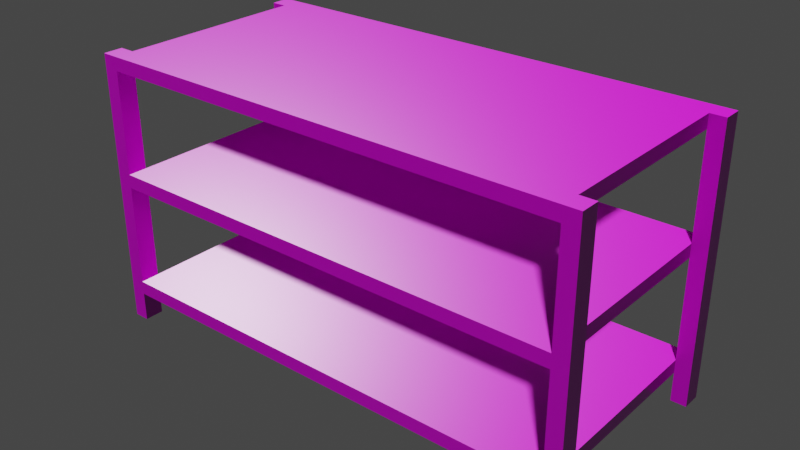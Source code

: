 # Source: Cabinett.blend  (saved by Blender 2.92.15; exported with 4.5.12 LTS)
import bpy
from mathutils import Matrix  # noqa: F401  (used for matrix-valued properties, if any)

bpy.ops.wm.read_factory_settings(use_empty=True)
scene = bpy.context.scene
scene.name = 'Scene'

# ---- collections
col_collection = bpy.data.collections.new('Collection'); scene.collection.children.link(col_collection)

# ---- images (referenced by path relative to the original .blend; pixels are not part of the script)
import os
ASSET_DIR = os.environ.get("B2B_ASSET_DIR", "")  # directory of the original .blend (textures are referenced by path, not embedded)
HERE = os.path.dirname(os.path.abspath(__file__))  # packed textures are extracted next to this script under _unpacked/

def load_image(name, relpath, width, height, colorspace="sRGB"):
    """Load a texture the original file referenced (path relative to the .blend, or extracted next to this script)."""
    p = next((c for c in (os.path.join(HERE, relpath), os.path.join(ASSET_DIR, relpath)) if relpath and os.path.exists(c)), "")
    if p:
        img = bpy.data.images.load(p, check_existing=True)
        img.name = name
    else:  # same state as the original file: an image datablock whose file is absent (Cycles renders it pink)
        img = bpy.data.images.new(name, width, height)
        img.source = "FILE"
        img.filepath = "//" + (relpath or name)
    img.colorspace_settings.name = colorspace
    return img
img_wood035_2k_displacement_jpg = load_image('Wood035_2K_Displacement.jpg', 'Wood035_2K_Displacement.jpg', 1024, 1024, 'Non-Color')
img_wood035_2k_color_jpg = load_image('Wood035_2K_Color.jpg', 'Wood035_2K_Color.jpg', 1024, 1024, 'sRGB')
img_wood035_2k_roughness_jpg = load_image('Wood035_2K_Roughness.jpg', 'Wood035_2K_Roughness.jpg', 1024, 1024, 'Non-Color')
img_wood035_2k_normal_jpg = load_image('Wood035_2K_Normal.jpg', 'Wood035_2K_Normal.jpg', 1024, 1024, 'Non-Color')

# ---- materials (node trees are filled in below, after node groups)
mat_wood = bpy.data.materials.new('Wood')
mat_wood.alpha_threshold = 0.0
mat_wood.use_transparent_shadow = False
mat_wood.line_color = (0.0, 0.0, 0.0, 1.0)

# ---- material node trees
mat_wood.use_nodes = True; mat_wood.node_tree.nodes.clear()
_N = mat_wood.node_tree.nodes; _L = mat_wood.node_tree.links
n0 = _N.new('ShaderNodeOutputMaterial'); n0.name = 'Material Output'; n0.location = (300, 300)
n1 = _N.new('ShaderNodeBsdfPrincipled'); n1.name = 'Principled BSDF'; n1.location = (10, 300)
n1.distribution = 'GGX'
n1.subsurface_method = 'BURLEY'
n1.inputs[3].default_value = 1.45
n1.inputs[27].default_value = (0.0, 0.0, 0.0, 1.0)
n1.inputs[28].default_value = 1.0
n2 = _N.new('ShaderNodeTexImage'); n2.name = 'Image Texture'; n2.location = (87, -870)
n2.label = 'Displacement'
n2.image = img_wood035_2k_displacement_jpg
n3 = _N.new('ShaderNodeDisplacement'); n3.name = 'Displacement'; n3.location = (10, -260)
n3.inputs[2].default_value = 1.0
n4 = _N.new('ShaderNodeTexImage'); n4.name = 'Image Texture.001'; n4.location = (87, -30)
n4.label = 'Base Color'
n4.image = img_wood035_2k_color_jpg
n5 = _N.new('ShaderNodeTexImage'); n5.name = 'Image Texture.002'; n5.location = (87, -310)
n5.label = 'Roughness'
n5.image = img_wood035_2k_roughness_jpg
n6 = _N.new('ShaderNodeTexImage'); n6.name = 'Image Texture.003'; n6.location = (87, -590)
n6.label = 'Normal'
n6.image = img_wood035_2k_normal_jpg
n7 = _N.new('ShaderNodeNormalMap'); n7.name = 'Normal Map'; n7.location = (-240, -60)
n8 = _N.new('ShaderNodeMapping'); n8.name = 'Mapping'; n8.location = (230, -30)
n9 = _N.new('NodeReroute'); n9.name = 'Reroute'; n9.location = (37, -586)
n9.width = 16
n9.socket_idname = 'NodeSocketVector'
n10 = _N.new('ShaderNodeTexCoord'); n10.name = 'Texture Coordinate'; n10.location = (30, -30)
n11 = _N.new('NodeFrame'); n11.name = 'Frame'; n11.location = (-1270, 330)
n11.label = 'Mapping'
n11.width = 400
n12 = _N.new('NodeFrame'); n12.name = 'Frame.001'; n12.location = (-627, 530)
n12.label = 'Textures'
n12.width = 357
n2.parent = n12
n4.parent = n12
n5.parent = n12
n6.parent = n12
n8.parent = n11
n9.parent = n12
n10.parent = n11
_L.new(n1.outputs[0], n0.inputs[0])
_L.new(n2.outputs[0], n3.inputs[0])
_L.new(n3.outputs[0], n0.inputs[2])
_L.new(n4.outputs[0], n1.inputs[0])
_L.new(n5.outputs[0], n1.inputs[2])
_L.new(n6.outputs[0], n7.inputs[1])
_L.new(n7.outputs[0], n1.inputs[5])
_L.new(n9.outputs[0], n4.inputs[0])
_L.new(n9.outputs[0], n5.inputs[0])
_L.new(n9.outputs[0], n6.inputs[0])
_L.new(n9.outputs[0], n2.inputs[0])
_L.new(n8.outputs[0], n9.inputs[0])
_L.new(n10.outputs[2], n8.inputs[0])
n0.is_active_output = True

# ---- world
world_world = bpy.data.worlds.new('World'); scene.world = world_world
world_world.use_nodes = True; world_world.node_tree.nodes.clear()
_N = world_world.node_tree.nodes; _L = world_world.node_tree.links
n0 = _N.new('ShaderNodeOutputWorld'); n0.name = 'World Output'; n0.location = (300, 300)
n1 = _N.new('ShaderNodeBackground'); n1.name = 'Background'; n1.location = (10, 300)
n1.inputs[0].default_value = (0.05088, 0.05088, 0.05088, 1.0)
_L.new(n1.outputs[0], n0.inputs[0])
n0.is_active_output = True
world_world.color = (0.05088, 0.05088, 0.05088)
world_world.use_sun_shadow = False
world_world.sun_shadow_jitter_overblur = 0.0

# ---- meshes
me_cube = bpy.data.meshes.new('Cube')
me_cube.from_pydata([(-3.037, 1.501, 0.0), (-3.037, -1.501, 0.0), (-3.037, 1.501, 0.1776), (-3.037, -1.501, 0.1776), (-3.037, 1.251, 0.0), (-3.037, 1.001, 0.0), (-3.037, 0.7506, 0.0), (-3.037, 0.5004, 0.0), (-3.037, 0.2502, 0.0), (-3.037, -1.49e-07, 0.0), (-3.037, -0.2502, 0.0), (-3.037, -0.5004, 0.0), (-3.037, -0.7506, 0.0), (-3.037, -1.001, 0.0), (-3.037, -1.251, 0.0), (-3.037, 1.251, 0.1776), (-3.037, 1.001, 0.1776), (-3.037, 0.7506, 0.1776), (-3.037, 0.5004, 0.1776), (-3.037, 0.2502, 0.1776), (-3.037, -1.49e-07, 0.1776), (-3.037, -0.2502, 0.1776), (-3.037, -0.5004, 0.1776), (-3.037, -0.7506, 0.1776), (-3.037, -1.001, 0.1776), (-3.037, -1.251, 0.1776), (-3.037, 1.501, 1.5), (-3.037, -1.501, 1.5), (-3.037, 1.501, 1.678), (-3.037, -1.501, 1.678), (-3.037, 1.251, 1.5), (-3.037, 1.001, 1.5), (-3.037, 0.7506, 1.5), (-3.037, 0.5004, 1.5), (-3.037, 0.2502, 1.5), (-3.037, -1.49e-07, 1.5), (-3.037, -0.2502, 1.5), (-3.037, -0.5004, 1.5), (-3.037, -0.7506, 1.5), (-3.037, -1.001, 1.5), (-3.037, -1.251, 1.5), (-3.037, 1.251, 1.678), (-3.037, 1.001, 1.678), (-3.037, 0.7506, 1.678), (-3.037, 0.5004, 1.678), (-3.037, 0.2502, 1.678), (-3.037, -1.49e-07, 1.678), (-3.037, -0.2502, 1.678), (-3.037, -0.5004, 1.678), (-3.037, -0.7506, 1.678), (-3.037, -1.001, 1.678), (-3.037, -1.251, 1.678), (-3.037, 1.501, 3.0), (-3.037, -1.501, 3.0), (-3.037, 1.501, 3.178), (-3.037, -1.501, 3.178), (-3.037, 1.251, 3.0), (-3.037, 1.001, 3.0), (-3.037, 0.7506, 3.0), (-3.037, 0.5004, 3.0), (-3.037, 0.2502, 3.0), (-3.037, -1.49e-07, 3.0), (-3.037, -0.2502, 3.0), (-3.037, -0.5004, 3.0), (-3.037, -0.7506, 3.0), (-3.037, -1.001, 3.0), (-3.037, -1.251, 3.0), (-3.037, 1.251, 3.178), (-3.037, 1.001, 3.178), (-3.037, 0.7506, 3.178), (-3.037, 0.5004, 3.178), (-3.037, 0.2502, 3.178), (-3.037, -1.49e-07, 3.178), (-3.037, -0.2502, 3.178), (-3.037, -0.5004, 3.178), (-3.037, -0.7506, 3.178), (-3.037, -1.001, 3.178), (-3.037, -1.251, 3.178), (-3.237, -1.251, 0.0), (-3.237, -1.501, 0.0), (-3.237, -1.251, 0.1776), (-3.237, -1.501, 0.1776), (-3.237, 1.501, 0.1776), (-3.237, 1.501, 0.0), (-3.237, 1.251, 0.0), (-3.237, 1.251, 0.1776), (-3.237, -1.251, 1.5), (-3.237, -1.501, 1.5), (-3.237, -1.251, 1.678), (-3.237, -1.501, 1.678), (-3.237, 1.501, 1.678), (-3.237, 1.501, 1.5), (-3.237, 1.251, 1.5), (-3.237, 1.251, 1.678), (-3.237, -1.251, 3.0), (-3.237, -1.501, 3.0), (-3.237, -1.251, 3.178), (-3.237, -1.501, 3.178), (-3.237, 1.501, 3.178), (-3.237, 1.501, 3.0), (-3.237, 1.251, 3.0), (-3.237, 1.251, 3.178), (-3.037, -1.251, -0.3833), (-3.037, -1.501, -0.3833), (-3.037, 1.501, -0.3833), (-3.037, 1.251, -0.3833), (-3.237, -1.251, -0.3833), (-3.237, -1.501, -0.3833), (-3.237, 1.501, -0.3833), (-3.237, 1.251, -0.3833), (3.037, 1.501, 0.0), (3.037, -1.501, 0.0), (3.037, 1.501, 0.1776), (3.037, -1.501, 0.1776), (3.037, 1.251, 0.0), (3.037, 1.001, 0.0), (3.037, 0.7506, 0.0), (3.037, 0.5004, 0.0), (3.037, 0.2502, 0.0), (3.037, -1.49e-07, 0.0), (3.037, -0.2502, 0.0), (3.037, -0.5004, 0.0), (3.037, -0.7506, 0.0), (3.037, -1.001, 0.0), (3.037, -1.251, 0.0), (3.037, 1.251, 0.1776), (3.037, 1.001, 0.1776), (3.037, 0.7506, 0.1776), (3.037, 0.5004, 0.1776), (3.037, 0.2502, 0.1776), (3.037, -1.49e-07, 0.1776), (3.037, -0.2502, 0.1776), (3.037, -0.5004, 0.1776), (3.037, -0.7506, 0.1776), (3.037, -1.001, 0.1776), (3.037, -1.251, 0.1776), (3.037, 1.501, 1.5), (3.037, -1.501, 1.5), (3.037, 1.501, 1.678), (3.037, -1.501, 1.678), (3.037, 1.251, 1.5), (3.037, 1.001, 1.5), (3.037, 0.7506, 1.5), (3.037, 0.5004, 1.5), (3.037, 0.2502, 1.5), (3.037, -1.49e-07, 1.5), (3.037, -0.2502, 1.5), (3.037, -0.5004, 1.5), (3.037, -0.7506, 1.5), (3.037, -1.001, 1.5), (3.037, -1.251, 1.5), (3.037, 1.251, 1.678), (3.037, 1.001, 1.678), (3.037, 0.7506, 1.678), (3.037, 0.5004, 1.678), (3.037, 0.2502, 1.678), (3.037, -1.49e-07, 1.678), (3.037, -0.2502, 1.678), (3.037, -0.5004, 1.678), (3.037, -0.7506, 1.678), (3.037, -1.001, 1.678), (3.037, -1.251, 1.678), (3.037, 1.501, 3.0), (3.037, -1.501, 3.0), (3.037, 1.501, 3.178), (3.037, -1.501, 3.178), (3.037, 1.251, 3.0), (3.037, 1.001, 3.0), (3.037, 0.7506, 3.0), (3.037, 0.5004, 3.0), (3.037, 0.2502, 3.0), (3.037, -1.49e-07, 3.0), (3.037, -0.2502, 3.0), (3.037, -0.5004, 3.0), (3.037, -0.7506, 3.0), (3.037, -1.001, 3.0), (3.037, -1.251, 3.0), (3.037, 1.251, 3.178), (3.037, 1.001, 3.178), (3.037, 0.7506, 3.178), (3.037, 0.5004, 3.178), (3.037, 0.2502, 3.178), (3.037, -1.49e-07, 3.178), (3.037, -0.2502, 3.178), (3.037, -0.5004, 3.178), (3.037, -0.7506, 3.178), (3.037, -1.001, 3.178), (3.037, -1.251, 3.178), (3.237, -1.251, 0.0), (3.237, -1.501, 0.0), (3.237, -1.251, 0.1776), (3.237, -1.501, 0.1776), (3.237, 1.501, 0.1776), (3.237, 1.501, 0.0), (3.237, 1.251, 0.0), (3.237, 1.251, 0.1776), (3.237, -1.251, 1.5), (3.237, -1.501, 1.5), (3.237, -1.251, 1.678), (3.237, -1.501, 1.678), (3.237, 1.501, 1.678), (3.237, 1.501, 1.5), (3.237, 1.251, 1.5), (3.237, 1.251, 1.678), (3.237, -1.251, 3.0), (3.237, -1.501, 3.0), (3.237, -1.251, 3.178), (3.237, -1.501, 3.178), (3.237, 1.501, 3.178), (3.237, 1.501, 3.0), (3.237, 1.251, 3.0), (3.237, 1.251, 3.178), (3.037, -1.251, -0.3833), (3.037, -1.501, -0.3833), (3.037, 1.501, -0.3833), (3.037, 1.251, -0.3833), (3.237, -1.251, -0.3833), (3.237, -1.501, -0.3833), (3.237, 1.501, -0.3833), (3.237, 1.251, -0.3833), (0.0, 1.501, 3.0), (0.0, -1.501, 3.0), (0.0, 1.501, 3.178), (0.0, -1.501, 3.178), (0.0, -1.251, 3.178), (0.0, -1.001, 3.178), (0.0, -0.7506, 3.178), (0.0, -0.5004, 3.178), (0.0, -0.2502, 3.178), (0.0, 0.0, 3.178), (0.0, 0.2502, 3.178), (0.0, 0.5004, 3.178), (0.0, 0.7506, 3.178), (0.0, 1.001, 3.178), (0.0, 1.251, 3.178), (0.0, -1.251, 3.0), (0.0, -1.001, 3.0), (0.0, -0.7506, 3.0), (0.0, -0.5004, 3.0), (0.0, -0.2502, 3.0), (0.0, 0.0, 3.0), (0.0, 0.2502, 3.0), (0.0, 0.5004, 3.0), (0.0, 0.7506, 3.0), (0.0, 1.001, 3.0), (0.0, 1.251, 3.0), (0.0, 1.501, 1.5), (0.0, -1.501, 1.5), (0.0, 1.501, 1.678), (0.0, -1.501, 1.678), (0.0, -1.251, 1.678), (0.0, -1.001, 1.678), (0.0, -0.7506, 1.678), (0.0, -0.5004, 1.678), (0.0, -0.2502, 1.678), (0.0, 0.0, 1.678), (0.0, 0.2502, 1.678), (0.0, 0.5004, 1.678), (0.0, 0.7506, 1.678), (0.0, 1.001, 1.678), (0.0, 1.251, 1.678), (0.0, -1.251, 1.5), (0.0, -1.001, 1.5), (0.0, -0.7506, 1.5), (0.0, -0.5004, 1.5), (0.0, -0.2502, 1.5), (0.0, 0.0, 1.5), (0.0, 0.2502, 1.5), (0.0, 0.5004, 1.5), (0.0, 0.7506, 1.5), (0.0, 1.001, 1.5), (0.0, 1.251, 1.5), (0.0, 1.501, 0.0), (0.0, -1.501, 0.0), (0.0, 1.501, 0.1776), (0.0, -1.501, 0.1776), (0.0, -1.251, 0.1776), (0.0, -1.001, 0.1776), (0.0, -0.7506, 0.1776), (0.0, -0.5004, 0.1776), (0.0, -0.2502, 0.1776), (0.0, 0.0, 0.1776), (0.0, 0.2502, 0.1776), (0.0, 0.5004, 0.1776), (0.0, 0.7506, 0.1776), (0.0, 1.001, 0.1776), (0.0, 1.251, 0.1776), (0.0, -1.251, 0.0), (0.0, -1.001, 0.0), (0.0, -0.7506, 0.0), (0.0, -0.5004, 0.0), (0.0, -0.2502, 0.0), (0.0, 0.0, 0.0), (0.0, 0.2502, 0.0), (0.0, 0.5004, 0.0), (0.0, 0.7506, 0.0), (0.0, 1.001, 0.0), (0.0, 1.251, 0.0)], [], [(28, 26, 91, 90), (272, 0, 2, 274), (55, 77, 96, 97), (4, 5, 16, 15), (5, 6, 17, 16), (6, 7, 18, 17), (7, 8, 19, 18), (8, 9, 20, 19), (9, 10, 21, 20), (10, 11, 22, 21), (11, 12, 23, 22), (12, 13, 24, 23), (13, 14, 25, 24), (3, 25, 80, 81), (246, 26, 28, 248), (40, 27, 3, 25), (30, 31, 42, 41), (31, 32, 43, 42), (32, 33, 44, 43), (33, 34, 45, 44), (34, 35, 46, 45), (35, 36, 47, 46), (36, 37, 48, 47), (37, 38, 49, 48), (38, 39, 50, 49), (39, 40, 51, 50), (27, 29, 89, 87), (220, 52, 54, 222), (52, 56, 41, 28), (56, 57, 68, 67), (57, 58, 69, 68), (58, 59, 70, 69), (59, 60, 71, 70), (60, 61, 72, 71), (61, 62, 73, 72), (62, 63, 74, 73), (63, 64, 75, 74), (64, 65, 76, 75), (65, 66, 77, 76), (78, 79, 81, 80), (83, 84, 85, 82), (86, 87, 89, 88), (91, 92, 93, 90), (94, 95, 97, 96), (99, 100, 101, 98), (51, 40, 86, 88), (4, 15, 85, 84), (56, 67, 101, 100), (41, 28, 90, 93), (91, 26, 2, 82), (1, 3, 81, 79), (53, 55, 97, 95), (0, 4, 105, 104), (94, 66, 51, 88), (29, 51, 88, 89), (2, 0, 83, 82), (54, 52, 99, 98), (25, 14, 78, 80), (77, 66, 94, 96), (30, 41, 93, 92), (15, 2, 82, 85), (67, 54, 98, 101), (79, 78, 106, 107), (53, 95, 89, 29), (100, 99, 90, 93), (95, 94, 88, 89), (99, 52, 28, 90), (66, 53, 29, 51), (56, 100, 93, 41), (30, 92, 85, 15), (27, 87, 81, 3), (92, 91, 82, 85), (26, 30, 15, 2), (87, 86, 80, 81), (86, 40, 25, 80), (102, 103, 107, 106), (104, 105, 109, 108), (83, 0, 104, 108), (78, 14, 102, 106), (14, 1, 103, 102), (1, 79, 107, 103), (4, 84, 109, 105), (84, 83, 108, 109), (57, 56, 245, 244), (58, 57, 244, 243), (59, 58, 243, 242), (60, 59, 242, 241), (61, 60, 241, 240), (62, 61, 240, 239), (63, 62, 239, 238), (64, 63, 238, 237), (65, 64, 237, 236), (66, 65, 236, 235), (53, 66, 235, 221), (68, 233, 234, 67), (69, 232, 233, 68), (70, 231, 232, 69), (71, 230, 231, 70), (72, 229, 230, 71), (73, 228, 229, 72), (74, 227, 228, 73), (75, 226, 227, 74), (76, 225, 226, 75), (77, 224, 225, 76), (55, 223, 224, 77), (53, 221, 223, 55), (67, 234, 222, 54), (56, 52, 220, 245), (31, 30, 271, 270), (32, 31, 270, 269), (33, 32, 269, 268), (34, 33, 268, 267), (35, 34, 267, 266), (36, 35, 266, 265), (37, 36, 265, 264), (38, 37, 264, 263), (39, 38, 263, 262), (40, 39, 262, 261), (27, 40, 261, 247), (42, 259, 260, 41), (43, 258, 259, 42), (44, 257, 258, 43), (45, 256, 257, 44), (46, 255, 256, 45), (47, 254, 255, 46), (48, 253, 254, 47), (49, 252, 253, 48), (50, 251, 252, 49), (51, 250, 251, 50), (29, 249, 250, 51), (27, 247, 249, 29), (41, 260, 248, 28), (30, 26, 246, 271), (5, 4, 297, 296), (6, 5, 296, 295), (7, 6, 295, 294), (8, 7, 294, 293), (9, 8, 293, 292), (10, 9, 292, 291), (11, 10, 291, 290), (12, 11, 290, 289), (13, 12, 289, 288), (14, 13, 288, 287), (1, 14, 287, 273), (16, 285, 286, 15), (17, 284, 285, 16), (18, 283, 284, 17), (19, 282, 283, 18), (20, 281, 282, 19), (21, 280, 281, 20), (22, 279, 280, 21), (23, 278, 279, 22), (24, 277, 278, 23), (25, 276, 277, 24), (3, 275, 276, 25), (1, 273, 275, 3), (15, 286, 274, 2), (4, 0, 272, 297), (138, 200, 201, 136), (272, 274, 112, 110), (165, 207, 206, 187), (114, 125, 126, 115), (115, 126, 127, 116), (116, 127, 128, 117), (117, 128, 129, 118), (118, 129, 130, 119), (119, 130, 131, 120), (120, 131, 132, 121), (121, 132, 133, 122), (122, 133, 134, 123), (123, 134, 135, 124), (113, 191, 190, 135), (246, 248, 138, 136), (150, 135, 113, 137), (140, 151, 152, 141), (141, 152, 153, 142), (142, 153, 154, 143), (143, 154, 155, 144), (144, 155, 156, 145), (145, 156, 157, 146), (146, 157, 158, 147), (147, 158, 159, 148), (148, 159, 160, 149), (149, 160, 161, 150), (137, 197, 199, 139), (220, 222, 164, 162), (162, 138, 151, 166), (166, 177, 178, 167), (167, 178, 179, 168), (168, 179, 180, 169), (169, 180, 181, 170), (170, 181, 182, 171), (171, 182, 183, 172), (172, 183, 184, 173), (173, 184, 185, 174), (174, 185, 186, 175), (175, 186, 187, 176), (188, 190, 191, 189), (193, 192, 195, 194), (196, 198, 199, 197), (201, 200, 203, 202), (204, 206, 207, 205), (209, 208, 211, 210), (161, 198, 196, 150), (114, 194, 195, 125), (166, 210, 211, 177), (151, 203, 200, 138), (201, 192, 112, 136), (111, 189, 191, 113), (163, 205, 207, 165), (110, 214, 215, 114), (204, 198, 161, 176), (139, 199, 198, 161), (112, 192, 193, 110), (164, 208, 209, 162), (135, 190, 188, 124), (187, 206, 204, 176), (140, 202, 203, 151), (125, 195, 192, 112), (177, 211, 208, 164), (189, 217, 216, 188), (163, 139, 199, 205), (210, 203, 200, 209), (205, 199, 198, 204), (209, 200, 138, 162), (176, 161, 139, 163), (166, 151, 203, 210), (140, 125, 195, 202), (137, 113, 191, 197), (202, 195, 192, 201), (136, 112, 125, 140), (197, 191, 190, 196), (196, 190, 135, 150), (212, 216, 217, 213), (214, 218, 219, 215), (193, 218, 214, 110), (188, 216, 212, 124), (124, 212, 213, 111), (111, 213, 217, 189), (114, 215, 219, 194), (194, 219, 218, 193), (167, 244, 245, 166), (168, 243, 244, 167), (169, 242, 243, 168), (170, 241, 242, 169), (171, 240, 241, 170), (172, 239, 240, 171), (173, 238, 239, 172), (174, 237, 238, 173), (175, 236, 237, 174), (176, 235, 236, 175), (163, 221, 235, 176), (178, 177, 234, 233), (179, 178, 233, 232), (180, 179, 232, 231), (181, 180, 231, 230), (182, 181, 230, 229), (183, 182, 229, 228), (184, 183, 228, 227), (185, 184, 227, 226), (186, 185, 226, 225), (187, 186, 225, 224), (165, 187, 224, 223), (163, 165, 223, 221), (177, 164, 222, 234), (166, 245, 220, 162), (141, 270, 271, 140), (142, 269, 270, 141), (143, 268, 269, 142), (144, 267, 268, 143), (145, 266, 267, 144), (146, 265, 266, 145), (147, 264, 265, 146), (148, 263, 264, 147), (149, 262, 263, 148), (150, 261, 262, 149), (137, 247, 261, 150), (152, 151, 260, 259), (153, 152, 259, 258), (154, 153, 258, 257), (155, 154, 257, 256), (156, 155, 256, 255), (157, 156, 255, 254), (158, 157, 254, 253), (159, 158, 253, 252), (160, 159, 252, 251), (161, 160, 251, 250), (139, 161, 250, 249), (137, 139, 249, 247), (151, 138, 248, 260), (140, 271, 246, 136), (115, 296, 297, 114), (116, 295, 296, 115), (117, 294, 295, 116), (118, 293, 294, 117), (119, 292, 293, 118), (120, 291, 292, 119), (121, 290, 291, 120), (122, 289, 290, 121), (123, 288, 289, 122), (124, 287, 288, 123), (111, 273, 287, 124), (126, 125, 286, 285), (127, 126, 285, 284), (128, 127, 284, 283), (129, 128, 283, 282), (130, 129, 282, 281), (131, 130, 281, 280), (132, 131, 280, 279), (133, 132, 279, 278), (134, 133, 278, 277), (135, 134, 277, 276), (113, 135, 276, 275), (111, 113, 275, 273), (125, 112, 274, 286), (114, 297, 272, 110)])
_k = set([(0, 272), (1, 273), (2, 26), (2, 274), (3, 27), (3, 275), (4, 5), (5, 6), (6, 7), (7, 8), (8, 9), (9, 10), (10, 11), (11, 12), (12, 13), (13, 14), (15, 16), (15, 30), (16, 17), (17, 18), (18, 19), (19, 20), (20, 21), (21, 22), (22, 23), (23, 24), (24, 25), (26, 246), (27, 247), (28, 52), (28, 248), (29, 53), (29, 249), (30, 31), (31, 32), (32, 33), (33, 34), (34, 35), (35, 36), (36, 37), (37, 38), (38, 39), (39, 40), (41, 42), (41, 56), (42, 43), (43, 44), (44, 45), (45, 46), (46, 47), (47, 48), (48, 49), (49, 50), (50, 51), (52, 220), (53, 221), (54, 98), (54, 222), (55, 97), (55, 223), (56, 57), (57, 58), (58, 59), (59, 60), (60, 61), (61, 62), (62, 63), (63, 64), (64, 65), (65, 66), (67, 68), (67, 101), (68, 69), (69, 70), (70, 71), (71, 72), (72, 73), (73, 74), (74, 75), (75, 76), (76, 77), (77, 96), (78, 80), (78, 106), (79, 81), (79, 107), (80, 86), (81, 87), (82, 83), (82, 91), (83, 108), (84, 85), (84, 109), (85, 92), (86, 88), (87, 89), (88, 94), (89, 95), (90, 91), (90, 99), (92, 93), (93, 100), (94, 96), (95, 97), (96, 97), (98, 99), (98, 101), (100, 101), (110, 272), (111, 273), (112, 136), (112, 274), (113, 137), (113, 275), (114, 115), (115, 116), (116, 117), (117, 118), (118, 119), (119, 120), (120, 121), (121, 122), (122, 123), (123, 124), (125, 126), (125, 140), (126, 127), (127, 128), (128, 129), (129, 130), (130, 131), (131, 132), (132, 133), (133, 134), (134, 135), (135, 150), (136, 246), (137, 247), (138, 162), (138, 248), (139, 163), (139, 249), (140, 141), (141, 142), (142, 143), (143, 144), (144, 145), (145, 146), (146, 147), (147, 148), (148, 149), (149, 150), (151, 152), (151, 166), (152, 153), (153, 154), (154, 155), (155, 156), (156, 157), (157, 158), (158, 159), (159, 160), (160, 161), (161, 176), (162, 220), (163, 221), (164, 208), (164, 222), (165, 207), (165, 223), (177, 178), (177, 211), (178, 179), (179, 180), (180, 181), (181, 182), (182, 183), (183, 184), (184, 185), (185, 186), (186, 187), (187, 206), (189, 191), (189, 217), (191, 197), (192, 193), (192, 201), (193, 218), (197, 199), (199, 205), (200, 201), (200, 209), (205, 207), (206, 207), (208, 209), (208, 211)])
me_cube.attributes.new('sharp_edge', 'BOOLEAN', 'EDGE').data.foreach_set('value', [ (min(e.vertices), max(e.vertices)) in _k for e in me_cube.edges])
_uv = me_cube.uv_layers.new(name='UVMap')
_uv.uv.foreach_set('vector', [0.03089, 0.531, 0.03089, 0.5035, -5.96e-08, 0.5035, -5.96e-08, 0.531, 0.5, 0.2719, 0.03089, 0.2719, 0.03089, 0.2993, 0.5, 0.2993, 0.03089, 0.2682, 0.03089, 0.3068, -5.96e-08, 0.3068, -5.96e-08, 0.2682, 0.6932, 0.2719, 0.6546, 0.2719, 0.6546, 0.2993, 0.6932, 0.2993, 0.6546, 0.2719, 0.6159, 0.2719, 0.6159, 0.2993, 0.6546, 0.2993, 0.6159, 0.2719, 0.5773, 0.2719, 0.5773, 0.2993, 0.6159, 0.2993, 0.5773, 0.2719, 0.5386, 0.2719, 0.5386, 0.2993, 0.5773, 0.2993, 0.5386, 0.2719, 0.5, 0.2719, 0.5, 0.2993, 0.5386, 0.2993, 0.5, 0.2719, 0.4614, 0.2719, 0.4614, 0.2993, 0.5, 0.2993, 0.4614, 0.2719, 0.4227, 0.2719, 0.4227, 0.2993, 0.4614, 0.2993, 0.4227, 0.2719, 0.3841, 0.2719, 0.3841, 0.2993, 0.4227, 0.2993, 0.3841, 0.2719, 0.3454, 0.2719, 0.3454, 0.2993, 0.3841, 0.2993, 0.3454, 0.2719, 0.3068, 0.2719, 0.3068, 0.2993, 0.3454, 0.2993, 0.03089, 0.2682, 0.03089, 0.3068, -5.96e-08, 0.3068, -5.96e-08, 0.2682, 0.5, 0.5035, 0.03089, 0.5035, 0.03089, 0.531, 0.5, 0.531, 0.3068, 0.5035, 0.2682, 0.5035, 0.2682, 0.2993, 0.3068, 0.2993, 0.6932, 0.5035, 0.6546, 0.5035, 0.6546, 0.531, 0.6932, 0.531, 0.6546, 0.5035, 0.6159, 0.5035, 0.6159, 0.531, 0.6546, 0.531, 0.6159, 0.5035, 0.5773, 0.5035, 0.5773, 0.531, 0.6159, 0.531, 0.5773, 0.5035, 0.5386, 0.5035, 0.5386, 0.531, 0.5773, 0.531, 0.5386, 0.5035, 0.5, 0.5035, 0.5, 0.531, 0.5386, 0.531, 0.5, 0.5035, 0.4614, 0.5035, 0.4614, 0.531, 0.5, 0.531, 0.4614, 0.5035, 0.4227, 0.5035, 0.4227, 0.531, 0.4614, 0.531, 0.4227, 0.5035, 0.3841, 0.5035, 0.3841, 0.531, 0.4227, 0.531, 0.3841, 0.5035, 0.3454, 0.5035, 0.3454, 0.531, 0.3841, 0.531, 0.3454, 0.5035, 0.3068, 0.5035, 0.3068, 0.531, 0.3454, 0.531, 0.03089, 0.5035, 0.03089, 0.531, -5.96e-08, 0.531, -5.96e-08, 0.5035, 0.5, 0.7352, 0.03089, 0.7352, 0.03089, 0.7626, 0.5, 0.7626, 0.7318, 0.7352, 0.6932, 0.7352, 0.6932, 0.531, 0.7318, 0.531, 0.6932, 0.7352, 0.6546, 0.7352, 0.6546, 0.7626, 0.6932, 0.7626, 0.6546, 0.7352, 0.6159, 0.7352, 0.6159, 0.7626, 0.6546, 0.7626, 0.6159, 0.7352, 0.5773, 0.7352, 0.5773, 0.7626, 0.6159, 0.7626, 0.5773, 0.7352, 0.5386, 0.7352, 0.5386, 0.7626, 0.5773, 0.7626, 0.5386, 0.7352, 0.5, 0.7352, 0.5, 0.7626, 0.5386, 0.7626, 0.5, 0.7352, 0.4614, 0.7352, 0.4614, 0.7626, 0.5, 0.7626, 0.4614, 0.7352, 0.4227, 0.7352, 0.4227, 0.7626, 0.4614, 0.7626, 0.4227, 0.7352, 0.3841, 0.7352, 0.3841, 0.7626, 0.4227, 0.7626, 0.3841, 0.7352, 0.3454, 0.7352, 0.3454, 0.7626, 0.3841, 0.7626, 0.3454, 0.7352, 0.3068, 0.7352, 0.3068, 0.7626, 0.3454, 0.7626, 0.3068, 0.2719, 0.2682, 0.2719, 0.2682, 0.2993, 0.3068, 0.2993, 0.7318, 0.2719, 0.6932, 0.2719, 0.6932, 0.2993, 0.7318, 0.2993, 0.3068, 0.5035, 0.2682, 0.5035, 0.2682, 0.531, 0.3068, 0.531, 0.7318, 0.5035, 0.6932, 0.5035, 0.6932, 0.531, 0.7318, 0.531, 0.3068, 0.7352, 0.2682, 0.7352, 0.2682, 0.7626, 0.3068, 0.7626, 0.7318, 0.7352, 0.6932, 0.7352, 0.6932, 0.7626, 0.7318, 0.7626, 0.03089, 0.531, 0.03089, 0.5035, -5.96e-08, 0.5035, -5.96e-08, 0.531, 0.03089, 0.2719, 0.03089, 0.2993, -5.96e-08, 0.2993, -5.96e-08, 0.2719, 0.03089, 0.7352, 0.03089, 0.7626, -5.96e-08, 0.7626, -5.96e-08, 0.7352, 0.03089, 0.6932, 0.03089, 0.7318, -5.96e-08, 0.7318, -5.96e-08, 0.6932, -5.96e-08, 0.5035, 0.03089, 0.5035, 0.03089, 0.2993, -5.96e-08, 0.2993, 0.03089, 0.2719, 0.03089, 0.2993, -5.96e-08, 0.2993, -5.96e-08, 0.2719, 0.03089, 0.7352, 0.03089, 0.7626, -5.96e-08, 0.7626, -5.96e-08, 0.7352, 0.7318, 0.2719, 0.6932, 0.2719, 0.6932, 0.2127, 0.7318, 0.2127, -5.96e-08, 0.7352, 0.03089, 0.7352, 0.03089, 0.531, -5.96e-08, 0.531, 0.03089, 0.2682, 0.03089, 0.3068, -5.96e-08, 0.3068, -5.96e-08, 0.2682, 0.03089, 0.2993, 0.03089, 0.2719, -5.96e-08, 0.2719, -5.96e-08, 0.2993, 0.03089, 0.7626, 0.03089, 0.7352, -5.96e-08, 0.7352, -5.96e-08, 0.7626, 0.03089, 0.2993, 0.03089, 0.2719, -5.96e-08, 0.2719, -5.96e-08, 0.2993, 0.03089, 0.7626, 0.03089, 0.7352, -5.96e-08, 0.7352, -5.96e-08, 0.7626, 0.03089, 0.5035, 0.03089, 0.531, -5.96e-08, 0.531, -5.96e-08, 0.5035, 0.03089, 0.6932, 0.03089, 0.7318, -5.96e-08, 0.7318, -5.96e-08, 0.6932, 0.03089, 0.6932, 0.03089, 0.7318, -5.96e-08, 0.7318, -5.96e-08, 0.6932, 0.2682, 0.2719, 0.3068, 0.2719, 0.3068, 0.2127, 0.2682, 0.2127, 0.03089, 0.7352, -5.96e-08, 0.7352, -5.96e-08, 0.531, 0.03089, 0.531, 0.6932, 0.7352, 0.7318, 0.7352, 0.7318, 0.531, 0.6932, 0.531, 0.2682, 0.7352, 0.3068, 0.7352, 0.3068, 0.531, 0.2682, 0.531, -5.96e-08, 0.7352, 0.03089, 0.7352, 0.03089, 0.531, -5.96e-08, 0.531, 0.3068, 0.7352, 0.2682, 0.7352, 0.2682, 0.531, 0.3068, 0.531, 0.03089, 0.7352, -5.96e-08, 0.7352, -5.96e-08, 0.531, 0.03089, 0.531, 0.03089, 0.5035, -5.96e-08, 0.5035, -5.96e-08, 0.2993, 0.03089, 0.2993, 0.03089, 0.5035, -5.96e-08, 0.5035, -5.96e-08, 0.2993, 0.03089, 0.2993, 0.6932, 0.5035, 0.7318, 0.5035, 0.7318, 0.2993, 0.6932, 0.2993, 0.7318, 0.5035, 0.6932, 0.5035, 0.6932, 0.2993, 0.7318, 0.2993, 0.2682, 0.5035, 0.3068, 0.5035, 0.3068, 0.2993, 0.2682, 0.2993, -5.96e-08, 0.5035, 0.03089, 0.5035, 0.03089, 0.2993, -5.96e-08, 0.2993, 0.03089, 0.3068, 0.03089, 0.2682, -5.96e-08, 0.2682, -5.96e-08, 0.3068, 0.03089, 0.7318, 0.03089, 0.6932, -5.96e-08, 0.6932, -5.96e-08, 0.7318, -5.96e-08, 0.2719, 0.03089, 0.2719, 0.03089, 0.2127, -5.96e-08, 0.2127, -5.96e-08, 0.2719, 0.03089, 0.2719, 0.03089, 0.2127, -5.96e-08, 0.2127, 0.3068, 0.2719, 0.2682, 0.2719, 0.2682, 0.2127, 0.3068, 0.2127, 0.03089, 0.2719, -5.96e-08, 0.2719, -5.96e-08, 0.2127, 0.03089, 0.2127, 0.03089, 0.2719, -5.96e-08, 0.2719, -5.96e-08, 0.2127, 0.03089, 0.2127, 0.6932, 0.2719, 0.7318, 0.2719, 0.7318, 0.2127, 0.6932, 0.2127, 0.03089, 0.6546, 0.03089, 0.6932, 0.5, 0.6932, 0.5, 0.6546, 0.03089, 0.6159, 0.03089, 0.6546, 0.5, 0.6546, 0.5, 0.6159, 0.03089, 0.5773, 0.03089, 0.6159, 0.5, 0.6159, 0.5, 0.5773, 0.03089, 0.5386, 0.03089, 0.5773, 0.5, 0.5773, 0.5, 0.5386, 0.03089, 0.5, 0.03089, 0.5386, 0.5, 0.5386, 0.5, 0.5, 0.03089, 0.4614, 0.03089, 0.5, 0.5, 0.5, 0.5, 0.4614, 0.03089, 0.4227, 0.03089, 0.4614, 0.5, 0.4614, 0.5, 0.4227, 0.03089, 0.3841, 0.03089, 0.4227, 0.5, 0.4227, 0.5, 0.3841, 0.03089, 0.3454, 0.03089, 0.3841, 0.5, 0.3841, 0.5, 0.3454, 0.03089, 0.3068, 0.03089, 0.3454, 0.5, 0.3454, 0.5, 0.3068, 0.03089, 0.2682, 0.03089, 0.3068, 0.5, 0.3068, 0.5, 0.2682, 0.03089, 0.6546, 0.5, 0.6546, 0.5, 0.6932, 0.03089, 0.6932, 0.03089, 0.6159, 0.5, 0.6159, 0.5, 0.6546, 0.03089, 0.6546, 0.03089, 0.5773, 0.5, 0.5773, 0.5, 0.6159, 0.03089, 0.6159, 0.03089, 0.5386, 0.5, 0.5386, 0.5, 0.5773, 0.03089, 0.5773, 0.03089, 0.5, 0.5, 0.5, 0.5, 0.5386, 0.03089, 0.5386, 0.03089, 0.4614, 0.5, 0.4614, 0.5, 0.5, 0.03089, 0.5, 0.03089, 0.4227, 0.5, 0.4227, 0.5, 0.4614, 0.03089, 0.4614, 0.03089, 0.3841, 0.5, 0.3841, 0.5, 0.4227, 0.03089, 0.4227, 0.03089, 0.3454, 0.5, 0.3454, 0.5, 0.3841, 0.03089, 0.3841, 0.03089, 0.3068, 0.5, 0.3068, 0.5, 0.3454, 0.03089, 0.3454, 0.03089, 0.2682, 0.5, 0.2682, 0.5, 0.3068, 0.03089, 0.3068, 0.03089, 0.7352, 0.5, 0.7352, 0.5, 0.7626, 0.03089, 0.7626, 0.03089, 0.6932, 0.5, 0.6932, 0.5, 0.7318, 0.03089, 0.7318, 0.03089, 0.6932, 0.03089, 0.7318, 0.5, 0.7318, 0.5, 0.6932, 0.03089, 0.6546, 0.03089, 0.6932, 0.5, 0.6932, 0.5, 0.6546, 0.03089, 0.6159, 0.03089, 0.6546, 0.5, 0.6546, 0.5, 0.6159, 0.03089, 0.5773, 0.03089, 0.6159, 0.5, 0.6159, 0.5, 0.5773, 0.03089, 0.5386, 0.03089, 0.5773, 0.5, 0.5773, 0.5, 0.5386, 0.03089, 0.5, 0.03089, 0.5386, 0.5, 0.5386, 0.5, 0.5, 0.03089, 0.4614, 0.03089, 0.5, 0.5, 0.5, 0.5, 0.4614, 0.03089, 0.4227, 0.03089, 0.4614, 0.5, 0.4614, 0.5, 0.4227, 0.03089, 0.3841, 0.03089, 0.4227, 0.5, 0.4227, 0.5, 0.3841, 0.03089, 0.3454, 0.03089, 0.3841, 0.5, 0.3841, 0.5, 0.3454, 0.03089, 0.3068, 0.03089, 0.3454, 0.5, 0.3454, 0.5, 0.3068, 0.03089, 0.2682, 0.03089, 0.3068, 0.5, 0.3068, 0.5, 0.2682, 0.03089, 0.6546, 0.5, 0.6546, 0.5, 0.6932, 0.03089, 0.6932, 0.03089, 0.6159, 0.5, 0.6159, 0.5, 0.6546, 0.03089, 0.6546, 0.03089, 0.5773, 0.5, 0.5773, 0.5, 0.6159, 0.03089, 0.6159, 0.03089, 0.5386, 0.5, 0.5386, 0.5, 0.5773, 0.03089, 0.5773, 0.03089, 0.5, 0.5, 0.5, 0.5, 0.5386, 0.03089, 0.5386, 0.03089, 0.4614, 0.5, 0.4614, 0.5, 0.5, 0.03089, 0.5, 0.03089, 0.4227, 0.5, 0.4227, 0.5, 0.4614, 0.03089, 0.4614, 0.03089, 0.3841, 0.5, 0.3841, 0.5, 0.4227, 0.03089, 0.4227, 0.03089, 0.3454, 0.5, 0.3454, 0.5, 0.3841, 0.03089, 0.3841, 0.03089, 0.3068, 0.5, 0.3068, 0.5, 0.3454, 0.03089, 0.3454, 0.03089, 0.2682, 0.5, 0.2682, 0.5, 0.3068, 0.03089, 0.3068, 0.03089, 0.5035, 0.5, 0.5035, 0.5, 0.531, 0.03089, 0.531, 0.03089, 0.6932, 0.5, 0.6932, 0.5, 0.7318, 0.03089, 0.7318, 0.03089, 0.6932, 0.03089, 0.7318, 0.5, 0.7318, 0.5, 0.6932, 0.03089, 0.6546, 0.03089, 0.6932, 0.5, 0.6932, 0.5, 0.6546, 0.03089, 0.6159, 0.03089, 0.6546, 0.5, 0.6546, 0.5, 0.6159, 0.03089, 0.5773, 0.03089, 0.6159, 0.5, 0.6159, 0.5, 0.5773, 0.03089, 0.5386, 0.03089, 0.5773, 0.5, 0.5773, 0.5, 0.5386, 0.03089, 0.5, 0.03089, 0.5386, 0.5, 0.5386, 0.5, 0.5, 0.03089, 0.4614, 0.03089, 0.5, 0.5, 0.5, 0.5, 0.4614, 0.03089, 0.4227, 0.03089, 0.4614, 0.5, 0.4614, 0.5, 0.4227, 0.03089, 0.3841, 0.03089, 0.4227, 0.5, 0.4227, 0.5, 0.3841, 0.03089, 0.3454, 0.03089, 0.3841, 0.5, 0.3841, 0.5, 0.3454, 0.03089, 0.3068, 0.03089, 0.3454, 0.5, 0.3454, 0.5, 0.3068, 0.03089, 0.2682, 0.03089, 0.3068, 0.5, 0.3068, 0.5, 0.2682, 0.03089, 0.6546, 0.5, 0.6546, 0.5, 0.6932, 0.03089, 0.6932, 0.03089, 0.6159, 0.5, 0.6159, 0.5, 0.6546, 0.03089, 0.6546, 0.03089, 0.5773, 0.5, 0.5773, 0.5, 0.6159, 0.03089, 0.6159, 0.03089, 0.5386, 0.5, 0.5386, 0.5, 0.5773, 0.03089, 0.5773, 0.03089, 0.5, 0.5, 0.5, 0.5, 0.5386, 0.03089, 0.5386, 0.03089, 0.4614, 0.5, 0.4614, 0.5, 0.5, 0.03089, 0.5, 0.03089, 0.4227, 0.5, 0.4227, 0.5, 0.4614, 0.03089, 0.4614, 0.03089, 0.3841, 0.5, 0.3841, 0.5, 0.4227, 0.03089, 0.4227, 0.03089, 0.3454, 0.5, 0.3454, 0.5, 0.3841, 0.03089, 0.3841, 0.03089, 0.3068, 0.5, 0.3068, 0.5, 0.3454, 0.03089, 0.3454, 0.03089, 0.2682, 0.5, 0.2682, 0.5, 0.3068, 0.03089, 0.3068, 0.03089, 0.2719, 0.5, 0.2719, 0.5, 0.2993, 0.03089, 0.2993, 0.03089, 0.6932, 0.5, 0.6932, 0.5, 0.7318, 0.03089, 0.7318, 0.03089, 0.6932, 0.03089, 0.7318, 0.5, 0.7318, 0.5, 0.6932, 0.9691, 0.531, 1.0, 0.531, 1.0, 0.5035, 0.9691, 0.5035, 0.5, 0.2719, 0.5, 0.2993, 0.9691, 0.2993, 0.9691, 0.2719, 0.9691, 0.2682, 1.0, 0.2682, 1.0, 0.3068, 0.9691, 0.3068, 0.6932, 0.2719, 0.6932, 0.2993, 0.6546, 0.2993, 0.6546, 0.2719, 0.6546, 0.2719, 0.6546, 0.2993, 0.6159, 0.2993, 0.6159, 0.2719, 0.6159, 0.2719, 0.6159, 0.2993, 0.5773, 0.2993, 0.5773, 0.2719, 0.5773, 0.2719, 0.5773, 0.2993, 0.5386, 0.2993, 0.5386, 0.2719, 0.5386, 0.2719, 0.5386, 0.2993, 0.5, 0.2993, 0.5, 0.2719, 0.5, 0.2719, 0.5, 0.2993, 0.4614, 0.2993, 0.4614, 0.2719, 0.4614, 0.2719, 0.4614, 0.2993, 0.4227, 0.2993, 0.4227, 0.2719, 0.4227, 0.2719, 0.4227, 0.2993, 0.3841, 0.2993, 0.3841, 0.2719, 0.3841, 0.2719, 0.3841, 0.2993, 0.3454, 0.2993, 0.3454, 0.2719, 0.3454, 0.2719, 0.3454, 0.2993, 0.3068, 0.2993, 0.3068, 0.2719, 0.9691, 0.2682, 1.0, 0.2682, 1.0, 0.3068, 0.9691, 0.3068, 0.5, 0.5035, 0.5, 0.531, 0.9691, 0.531, 0.9691, 0.5035, 0.3068, 0.5035, 0.3068, 0.2993, 0.2682, 0.2993, 0.2682, 0.5035, 0.6932, 0.5035, 0.6932, 0.531, 0.6546, 0.531, 0.6546, 0.5035, 0.6546, 0.5035, 0.6546, 0.531, 0.6159, 0.531, 0.6159, 0.5035, 0.6159, 0.5035, 0.6159, 0.531, 0.5773, 0.531, 0.5773, 0.5035, 0.5773, 0.5035, 0.5773, 0.531, 0.5386, 0.531, 0.5386, 0.5035, 0.5386, 0.5035, 0.5386, 0.531, 0.5, 0.531, 0.5, 0.5035, 0.5, 0.5035, 0.5, 0.531, 0.4614, 0.531, 0.4614, 0.5035, 0.4614, 0.5035, 0.4614, 0.531, 0.4227, 0.531, 0.4227, 0.5035, 0.4227, 0.5035, 0.4227, 0.531, 0.3841, 0.531, 0.3841, 0.5035, 0.3841, 0.5035, 0.3841, 0.531, 0.3454, 0.531, 0.3454, 0.5035, 0.3454, 0.5035, 0.3454, 0.531, 0.3068, 0.531, 0.3068, 0.5035, 0.9691, 0.5035, 1.0, 0.5035, 1.0, 0.531, 0.9691, 0.531, 0.5, 0.7352, 0.5, 0.7626, 0.9691, 0.7626, 0.9691, 0.7352, 0.7318, 0.7352, 0.7318, 0.531, 0.6932, 0.531, 0.6932, 0.7352, 0.6932, 0.7352, 0.6932, 0.7626, 0.6546, 0.7626, 0.6546, 0.7352, 0.6546, 0.7352, 0.6546, 0.7626, 0.6159, 0.7626, 0.6159, 0.7352, 0.6159, 0.7352, 0.6159, 0.7626, 0.5773, 0.7626, 0.5773, 0.7352, 0.5773, 0.7352, 0.5773, 0.7626, 0.5386, 0.7626, 0.5386, 0.7352, 0.5386, 0.7352, 0.5386, 0.7626, 0.5, 0.7626, 0.5, 0.7352, 0.5, 0.7352, 0.5, 0.7626, 0.4614, 0.7626, 0.4614, 0.7352, 0.4614, 0.7352, 0.4614, 0.7626, 0.4227, 0.7626, 0.4227, 0.7352, 0.4227, 0.7352, 0.4227, 0.7626, 0.3841, 0.7626, 0.3841, 0.7352, 0.3841, 0.7352, 0.3841, 0.7626, 0.3454, 0.7626, 0.3454, 0.7352, 0.3454, 0.7352, 0.3454, 0.7626, 0.3068, 0.7626, 0.3068, 0.7352, 0.3068, 0.2719, 0.3068, 0.2993, 0.2682, 0.2993, 0.2682, 0.2719, 0.7318, 0.2719, 0.7318, 0.2993, 0.6932, 0.2993, 0.6932, 0.2719, 0.3068, 0.5035, 0.3068, 0.531, 0.2682, 0.531, 0.2682, 0.5035, 0.7318, 0.5035, 0.7318, 0.531, 0.6932, 0.531, 0.6932, 0.5035, 0.3068, 0.7352, 0.3068, 0.7626, 0.2682, 0.7626, 0.2682, 0.7352, 0.7318, 0.7352, 0.7318, 0.7626, 0.6932, 0.7626, 0.6932, 0.7352, 0.9691, 0.531, 1.0, 0.531, 1.0, 0.5035, 0.9691, 0.5035, 0.9691, 0.2719, 1.0, 0.2719, 1.0, 0.2993, 0.9691, 0.2993, 0.9691, 0.7352, 1.0, 0.7352, 1.0, 0.7626, 0.9691, 0.7626, 0.9691, 0.6932, 1.0, 0.6932, 1.0, 0.7318, 0.9691, 0.7318, 1.0, 0.5035, 1.0, 0.2993, 0.9691, 0.2993, 0.9691, 0.5035, 0.9691, 0.2719, 1.0, 0.2719, 1.0, 0.2993, 0.9691, 0.2993, 0.9691, 0.7352, 1.0, 0.7352, 1.0, 0.7626, 0.9691, 0.7626, 0.7318, 0.2719, 0.7318, 0.2127, 0.6932, 0.2127, 0.6932, 0.2719, 1.0, 0.7352, 1.0, 0.531, 0.9691, 0.531, 0.9691, 0.7352, 0.9691, 0.2682, 1.0, 0.2682, 1.0, 0.3068, 0.9691, 0.3068, 0.9691, 0.2993, 1.0, 0.2993, 1.0, 0.2719, 0.9691, 0.2719, 0.9691, 0.7626, 1.0, 0.7626, 1.0, 0.7352, 0.9691, 0.7352, 0.9691, 0.2993, 1.0, 0.2993, 1.0, 0.2719, 0.9691, 0.2719, 0.9691, 0.7626, 1.0, 0.7626, 1.0, 0.7352, 0.9691, 0.7352, 0.9691, 0.5035, 1.0, 0.5035, 1.0, 0.531, 0.9691, 0.531, 0.9691, 0.6932, 1.0, 0.6932, 1.0, 0.7318, 0.9691, 0.7318, 0.9691, 0.6932, 1.0, 0.6932, 1.0, 0.7318, 0.9691, 0.7318, 0.2682, 0.2719, 0.2682, 0.2127, 0.3068, 0.2127, 0.3068, 0.2719, 0.9691, 0.7352, 0.9691, 0.531, 1.0, 0.531, 1.0, 0.7352, 0.6932, 0.7352, 0.6932, 0.531, 0.7318, 0.531, 0.7318, 0.7352, 0.2682, 0.7352, 0.2682, 0.531, 0.3068, 0.531, 0.3068, 0.7352, 1.0, 0.7352, 1.0, 0.531, 0.9691, 0.531, 0.9691, 0.7352, 0.3068, 0.7352, 0.3068, 0.531, 0.2682, 0.531, 0.2682, 0.7352, 0.9691, 0.7352, 0.9691, 0.531, 1.0, 0.531, 1.0, 0.7352, 0.9691, 0.5035, 0.9691, 0.2993, 1.0, 0.2993, 1.0, 0.5035, 0.9691, 0.5035, 0.9691, 0.2993, 1.0, 0.2993, 1.0, 0.5035, 0.6932, 0.5035, 0.6932, 0.2993, 0.7318, 0.2993, 0.7318, 0.5035, 0.7318, 0.5035, 0.7318, 0.2993, 0.6932, 0.2993, 0.6932, 0.5035, 0.2682, 0.5035, 0.2682, 0.2993, 0.3068, 0.2993, 0.3068, 0.5035, 1.0, 0.5035, 1.0, 0.2993, 0.9691, 0.2993, 0.9691, 0.5035, 0.9691, 0.3068, 1.0, 0.3068, 1.0, 0.2682, 0.9691, 0.2682, 0.9691, 0.7318, 1.0, 0.7318, 1.0, 0.6932, 0.9691, 0.6932, 1.0, 0.2719, 1.0, 0.2127, 0.9691, 0.2127, 0.9691, 0.2719, 1.0, 0.2719, 1.0, 0.2127, 0.9691, 0.2127, 0.9691, 0.2719, 0.3068, 0.2719, 0.3068, 0.2127, 0.2682, 0.2127, 0.2682, 0.2719, 0.9691, 0.2719, 0.9691, 0.2127, 1.0, 0.2127, 1.0, 0.2719, 0.9691, 0.2719, 0.9691, 0.2127, 1.0, 0.2127, 1.0, 0.2719, 0.6932, 0.2719, 0.6932, 0.2127, 0.7318, 0.2127, 0.7318, 0.2719, 0.9691, 0.6546, 0.5, 0.6546, 0.5, 0.6932, 0.9691, 0.6932, 0.9691, 0.6159, 0.5, 0.6159, 0.5, 0.6546, 0.9691, 0.6546, 0.9691, 0.5773, 0.5, 0.5773, 0.5, 0.6159, 0.9691, 0.6159, 0.9691, 0.5386, 0.5, 0.5386, 0.5, 0.5773, 0.9691, 0.5773, 0.9691, 0.5, 0.5, 0.5, 0.5, 0.5386, 0.9691, 0.5386, 0.9691, 0.4614, 0.5, 0.4614, 0.5, 0.5, 0.9691, 0.5, 0.9691, 0.4227, 0.5, 0.4227, 0.5, 0.4614, 0.9691, 0.4614, 0.9691, 0.3841, 0.5, 0.3841, 0.5, 0.4227, 0.9691, 0.4227, 0.9691, 0.3454, 0.5, 0.3454, 0.5, 0.3841, 0.9691, 0.3841, 0.9691, 0.3068, 0.5, 0.3068, 0.5, 0.3454, 0.9691, 0.3454, 0.9691, 0.2682, 0.5, 0.2682, 0.5, 0.3068, 0.9691, 0.3068, 0.9691, 0.6546, 0.9691, 0.6932, 0.5, 0.6932, 0.5, 0.6546, 0.9691, 0.6159, 0.9691, 0.6546, 0.5, 0.6546, 0.5, 0.6159, 0.9691, 0.5773, 0.9691, 0.6159, 0.5, 0.6159, 0.5, 0.5773, 0.9691, 0.5386, 0.9691, 0.5773, 0.5, 0.5773, 0.5, 0.5386, 0.9691, 0.5, 0.9691, 0.5386, 0.5, 0.5386, 0.5, 0.5, 0.9691, 0.4614, 0.9691, 0.5, 0.5, 0.5, 0.5, 0.4614, 0.9691, 0.4227, 0.9691, 0.4614, 0.5, 0.4614, 0.5, 0.4227, 0.9691, 0.3841, 0.9691, 0.4227, 0.5, 0.4227, 0.5, 0.3841, 0.9691, 0.3454, 0.9691, 0.3841, 0.5, 0.3841, 0.5, 0.3454, 0.9691, 0.3068, 0.9691, 0.3454, 0.5, 0.3454, 0.5, 0.3068, 0.9691, 0.2682, 0.9691, 0.3068, 0.5, 0.3068, 0.5, 0.2682, 0.9691, 0.7352, 0.9691, 0.7626, 0.5, 0.7626, 0.5, 0.7352, 0.9691, 0.6932, 0.9691, 0.7318, 0.5, 0.7318, 0.5, 0.6932, 0.9691, 0.6932, 0.5, 0.6932, 0.5, 0.7318, 0.9691, 0.7318, 0.9691, 0.6546, 0.5, 0.6546, 0.5, 0.6932, 0.9691, 0.6932, 0.9691, 0.6159, 0.5, 0.6159, 0.5, 0.6546, 0.9691, 0.6546, 0.9691, 0.5773, 0.5, 0.5773, 0.5, 0.6159, 0.9691, 0.6159, 0.9691, 0.5386, 0.5, 0.5386, 0.5, 0.5773, 0.9691, 0.5773, 0.9691, 0.5, 0.5, 0.5, 0.5, 0.5386, 0.9691, 0.5386, 0.9691, 0.4614, 0.5, 0.4614, 0.5, 0.5, 0.9691, 0.5, 0.9691, 0.4227, 0.5, 0.4227, 0.5, 0.4614, 0.9691, 0.4614, 0.9691, 0.3841, 0.5, 0.3841, 0.5, 0.4227, 0.9691, 0.4227, 0.9691, 0.3454, 0.5, 0.3454, 0.5, 0.3841, 0.9691, 0.3841, 0.9691, 0.3068, 0.5, 0.3068, 0.5, 0.3454, 0.9691, 0.3454, 0.9691, 0.2682, 0.5, 0.2682, 0.5, 0.3068, 0.9691, 0.3068, 0.9691, 0.6546, 0.9691, 0.6932, 0.5, 0.6932, 0.5, 0.6546, 0.9691, 0.6159, 0.9691, 0.6546, 0.5, 0.6546, 0.5, 0.6159, 0.9691, 0.5773, 0.9691, 0.6159, 0.5, 0.6159, 0.5, 0.5773, 0.9691, 0.5386, 0.9691, 0.5773, 0.5, 0.5773, 0.5, 0.5386, 0.9691, 0.5, 0.9691, 0.5386, 0.5, 0.5386, 0.5, 0.5, 0.9691, 0.4614, 0.9691, 0.5, 0.5, 0.5, 0.5, 0.4614, 0.9691, 0.4227, 0.9691, 0.4614, 0.5, 0.4614, 0.5, 0.4227, 0.9691, 0.3841, 0.9691, 0.4227, 0.5, 0.4227, 0.5, 0.3841, 0.9691, 0.3454, 0.9691, 0.3841, 0.5, 0.3841, 0.5, 0.3454, 0.9691, 0.3068, 0.9691, 0.3454, 0.5, 0.3454, 0.5, 0.3068, 0.9691, 0.2682, 0.9691, 0.3068, 0.5, 0.3068, 0.5, 0.2682, 0.9691, 0.5035, 0.9691, 0.531, 0.5, 0.531, 0.5, 0.5035, 0.9691, 0.6932, 0.9691, 0.7318, 0.5, 0.7318, 0.5, 0.6932, 0.9691, 0.6932, 0.5, 0.6932, 0.5, 0.7318, 0.9691, 0.7318, 0.9691, 0.6546, 0.5, 0.6546, 0.5, 0.6932, 0.9691, 0.6932, 0.9691, 0.6159, 0.5, 0.6159, 0.5, 0.6546, 0.9691, 0.6546, 0.9691, 0.5773, 0.5, 0.5773, 0.5, 0.6159, 0.9691, 0.6159, 0.9691, 0.5386, 0.5, 0.5386, 0.5, 0.5773, 0.9691, 0.5773, 0.9691, 0.5, 0.5, 0.5, 0.5, 0.5386, 0.9691, 0.5386, 0.9691, 0.4614, 0.5, 0.4614, 0.5, 0.5, 0.9691, 0.5, 0.9691, 0.4227, 0.5, 0.4227, 0.5, 0.4614, 0.9691, 0.4614, 0.9691, 0.3841, 0.5, 0.3841, 0.5, 0.4227, 0.9691, 0.4227, 0.9691, 0.3454, 0.5, 0.3454, 0.5, 0.3841, 0.9691, 0.3841, 0.9691, 0.3068, 0.5, 0.3068, 0.5, 0.3454, 0.9691, 0.3454, 0.9691, 0.2682, 0.5, 0.2682, 0.5, 0.3068, 0.9691, 0.3068, 0.9691, 0.6546, 0.9691, 0.6932, 0.5, 0.6932, 0.5, 0.6546, 0.9691, 0.6159, 0.9691, 0.6546, 0.5, 0.6546, 0.5, 0.6159, 0.9691, 0.5773, 0.9691, 0.6159, 0.5, 0.6159, 0.5, 0.5773, 0.9691, 0.5386, 0.9691, 0.5773, 0.5, 0.5773, 0.5, 0.5386, 0.9691, 0.5, 0.9691, 0.5386, 0.5, 0.5386, 0.5, 0.5, 0.9691, 0.4614, 0.9691, 0.5, 0.5, 0.5, 0.5, 0.4614, 0.9691, 0.4227, 0.9691, 0.4614, 0.5, 0.4614, 0.5, 0.4227, 0.9691, 0.3841, 0.9691, 0.4227, 0.5, 0.4227, 0.5, 0.3841, 0.9691, 0.3454, 0.9691, 0.3841, 0.5, 0.3841, 0.5, 0.3454, 0.9691, 0.3068, 0.9691, 0.3454, 0.5, 0.3454, 0.5, 0.3068, 0.9691, 0.2682, 0.9691, 0.3068, 0.5, 0.3068, 0.5, 0.2682, 0.9691, 0.2719, 0.9691, 0.2993, 0.5, 0.2993, 0.5, 0.2719, 0.9691, 0.6932, 0.9691, 0.7318, 0.5, 0.7318, 0.5, 0.6932, 0.9691, 0.6932, 0.5, 0.6932, 0.5, 0.7318, 0.9691, 0.7318])
me_cube.materials.append(mat_wood)
me_cube.use_remesh_preserve_volume = False
me_cube.use_remesh_preserve_attributes = False
me_cube.use_mirror_vertex_groups = False
me_cube.update()

# ---- objects
ob_cabinett = bpy.data.objects.new('Cabinett', me_cube)

# ---- transforms, parenting, visibility, modifiers, constraints
ob_cabinett.location = (0.0, 0.0, 0.0)
ob_cabinett.lock_rotations_4d = False
ob_cabinett.empty_display_type = 'ARROWS'
ob_cabinett.lineart.crease_threshold = 0.0

# ---- collection membership
col_collection.objects.link(ob_cabinett)

# ---- scene / render settings (as saved in the file)
scene.frame_start = 1; scene.frame_end = 250; scene.frame_set(1)
scene.render.engine = 'BLENDER_EEVEE_NEXT'
scene.cycles.use_denoising = False
scene.cycles.samples = 128
scene.cycles.sampling_pattern = 'TABULATED_SOBOL'
scene.cycles.use_adaptive_sampling = False
scene.cycles.use_light_tree = False
scene.view_settings.view_transform = 'Filmic'
bpy.context.view_layer.update()

# ---- added for rendering (the .blend has no active camera and no usable light): camera, sun
cam_auto = bpy.data.cameras.new('AutoCamera')
cam_auto.lens = 50.0
cam_auto.sensor_width = 36.0
cam_auto.clip_end = 1000.0
ob_auto_camera = bpy.data.objects.new('AutoCamera', cam_auto)
scene.collection.objects.link(ob_auto_camera)
ob_auto_camera.location = (7.37944, -8.85533, 7.30067)
ob_auto_camera.rotation_euler = (1.09748, -7.21219e-08, 0.694738)
scene.camera = ob_auto_camera
light_auto_sun = bpy.data.lights.new('AutoSun', 'SUN')
light_auto_sun.energy = 3.0
light_auto_sun.angle = 0.0523599
ob_auto_sun = bpy.data.objects.new('AutoSun', light_auto_sun)
scene.collection.objects.link(ob_auto_sun)
ob_auto_sun.rotation_euler = (0.872665, 0.174533, 0.523599)
bpy.context.view_layer.update()
